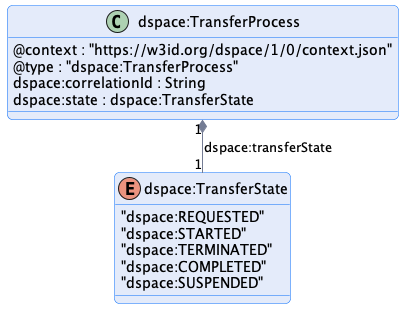

The diagram above was rendered by PlantUML. Its source (embedded in the PNG):
@startuml "transfer-process"
!pragma layout smetana

!include ../../../common/style/diagram.styles.puml

hide empty description


class "dspace:TransferProcess" {
    @context : "https://w3id.org/dspace/1/0/context.json"
    @type : "dspace:TransferProcess"
    dspace:correlationId : String
    dspace:state : dspace:TransferState
}


enum dspace:TransferState {
    "dspace:REQUESTED"
    "dspace:STARTED"
    "dspace:TERMINATED"
    "dspace:COMPLETED"
    "dspace:SUSPENDED"
}

"dspace:TransferProcess" "1" *-- "1" "dspace:TransferState" : "dspace:transferState"

@enduml